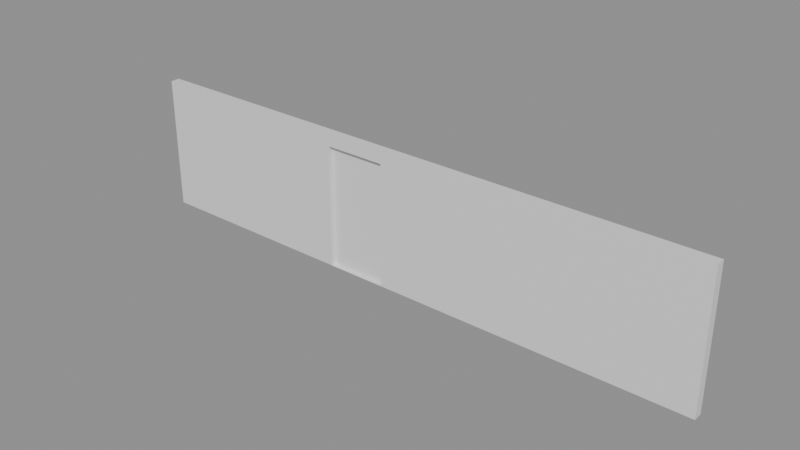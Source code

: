# Source: e1836_after.blend  (saved by Blender 5.2.44; exported with 4.5.12 LTS)
import bpy
from mathutils import Matrix  # noqa: F401  (used for matrix-valued properties, if any)

bpy.ops.wm.read_factory_settings(use_empty=True)
scene = bpy.context.scene
scene.name = 'Scene'

# ---- materials (node trees are filled in below, after node groups)
mat_ladrillo_rojo = bpy.data.materials.new('Ladrillo_Rojo')

# ---- material node trees
mat_ladrillo_rojo.use_nodes = True; mat_ladrillo_rojo.node_tree.nodes.clear()
_N = mat_ladrillo_rojo.node_tree.nodes; _L = mat_ladrillo_rojo.node_tree.links
n0 = _N.new('ShaderNodeBsdfPrincipled'); n0.name = 'Principled BSDF'; n0.location = (-200, 100)
n0.inputs[3].default_value = 1.45
n0.inputs[10].default_value = 0.005
n1 = _N.new('ShaderNodeOutputMaterial'); n1.name = 'Material Output'; n1.location = (200, 100)
_L.new(n0.outputs[0], n1.inputs[0])
n1.is_active_output = True

# ---- meshes
me_muro_perimetral_cuerpo_mesh = bpy.data.meshes.new('Muro_Perimetral_Cuerpo_mesh')
me_muro_perimetral_cuerpo_mesh.from_pydata([(0.0, 0.0, 0.0), (9.6, 0.0, 0.0), (9.6, 0.15, 0.0), (4.5, 0.07875, 0.0), (0.0, 0.15, 0.0), (3.5, 0.07875, 0.0), (0.0, 0.0, 2.2), (9.6, 0.0, 2.2), (9.6, 0.15, 2.2), (4.5, 0.07875, 2.0), (0.0, 0.15, 2.2), (3.5, 0.07875, 2.0), (3.5, 0.0, 0.0), (4.5, 0.0, 0.0), (4.5, 0.0, 2.0), (3.5, 0.0, 2.0), (4.5, 0.07031, 0.0), (4.441, 0.06938, 0.0)], [], [(1, 2, 4, 0, 12, 5, 3, 16, 13), (6, 7, 8, 10), (13, 1, 7, 6, 0, 12, 15, 14), (1, 2, 8, 7), (2, 4, 10, 8), (4, 0, 6, 10), (12, 5, 3, 17, 16, 13), (16, 17, 3), (15, 11, 9, 14), (14, 9, 3, 16, 13), (11, 5, 3, 9), (5, 11, 15, 12)])
me_muro_perimetral_cuerpo_mesh.materials.append(mat_ladrillo_rojo)
me_muro_perimetral_cuerpo_mesh.materials.append(None)
me_muro_perimetral_cuerpo_mesh.update()

# ---- objects
ob_muro_perimetral = bpy.data.objects.new('Muro_Perimetral', None)
ob_muro_perimetral_cuerpo = bpy.data.objects.new('Muro_Perimetral_Cuerpo', me_muro_perimetral_cuerpo_mesh)

# ---- transforms, parenting, visibility, modifiers, constraints
ob_muro_perimetral.location = (0.0, 0.0, 0.0)
ob_muro_perimetral.empty_display_type = 'ARROWS'
ob_muro_perimetral_cuerpo.parent = ob_muro_perimetral
ob_muro_perimetral_cuerpo.location = (0.0, 0.0, 0.0)

# ---- collection membership
scene.collection.objects.link(ob_muro_perimetral)
scene.collection.objects.link(ob_muro_perimetral_cuerpo)

# ---- scene / render settings (as saved in the file)
scene.frame_start = 1; scene.frame_end = 250; scene.frame_set(1)
scene.render.engine = 'BLENDER_EEVEE_NEXT'
scene.render.bake_bias = 0.0
scene.render.bake_samples = 0
scene.render.compositor_device = 'GPU'
scene.eevee.use_volume_custom_range = False
scene.eevee.fast_gi_thickness_near = 0.1
scene.eevee.fast_gi_thickness_far = 0.0
scene.eevee.ray_tracing_options.screen_trace_thickness = 0.1
bpy.context.view_layer.update()

# ---- added for rendering (the .blend has no active camera and no usable light): camera, sun + grey world if the file has none
cam_auto = bpy.data.cameras.new('AutoCamera')
cam_auto.lens = 50.0
cam_auto.sensor_width = 36.0
cam_auto.clip_end = 1000.0
ob_auto_camera = bpy.data.objects.new('AutoCamera', cam_auto)
scene.collection.objects.link(ob_auto_camera)
ob_auto_camera.location = (13.9135, -10.8612, 8.39077)
ob_auto_camera.rotation_euler = (1.09748, -7.21219e-08, 0.694738)
scene.camera = ob_auto_camera
light_auto_sun = bpy.data.lights.new('AutoSun', 'SUN')
light_auto_sun.energy = 3.0
light_auto_sun.angle = 0.0523599
ob_auto_sun = bpy.data.objects.new('AutoSun', light_auto_sun)
scene.collection.objects.link(ob_auto_sun)
ob_auto_sun.rotation_euler = (0.872665, 0.174533, 0.523599)
if scene.world is None:
    world_auto = bpy.data.worlds.new('AutoWorld')
    world_auto.color = (0.3, 0.3, 0.3)
    scene.world = world_auto
bpy.context.view_layer.update()
